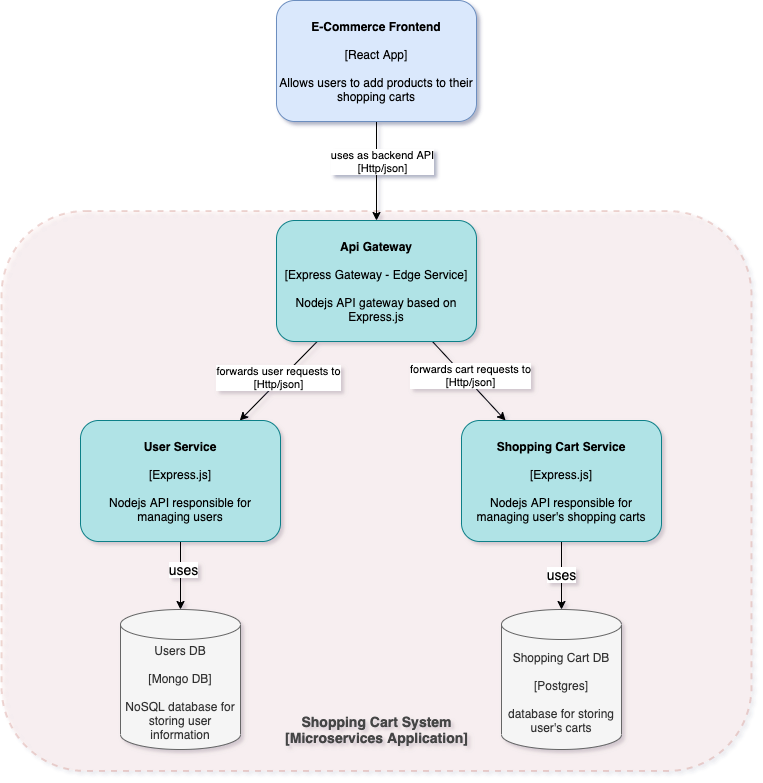

The diagram above was exported from draw.io. Its source (the exported page's mxGraphModel, read from the mxfile embedded in the PNG):
<mxGraphModel dx="882" dy="848" grid="0" gridSize="10" guides="1" tooltips="1" connect="1" arrows="1" fold="1" page="1" pageScale="1" pageWidth="850" pageHeight="1100" math="0" shadow="0">
  <root>
    <mxCell id="0" />
    <mxCell id="1" parent="0" />
    <mxCell id="XhiybFMRVbjoVj57SVsP-13" value="" style="rounded=1;whiteSpace=wrap;html=1;fillColor=#fad9d5;glass=0;shadow=0;sketch=0;dashed=1;strokeColor=#ae4132;opacity=20;strokeWidth=2;" parent="1" vertex="1">
      <mxGeometry x="50" y="311.5" width="750" height="560" as="geometry" />
    </mxCell>
    <mxCell id="XhiybFMRVbjoVj57SVsP-8" value="forwards cart requests to&lt;br&gt;[Http/json]" style="rounded=0;orthogonalLoop=1;jettySize=auto;html=1;" parent="1" source="XhiybFMRVbjoVj57SVsP-1" target="XhiybFMRVbjoVj57SVsP-3" edge="1">
      <mxGeometry x="-0.0449" y="5" relative="1" as="geometry">
        <mxPoint as="offset" />
      </mxGeometry>
    </mxCell>
    <mxCell id="XhiybFMRVbjoVj57SVsP-9" style="rounded=0;orthogonalLoop=1;jettySize=auto;html=1;" parent="1" source="XhiybFMRVbjoVj57SVsP-1" target="XhiybFMRVbjoVj57SVsP-2" edge="1">
      <mxGeometry relative="1" as="geometry" />
    </mxCell>
    <mxCell id="XhiybFMRVbjoVj57SVsP-10" value="forwards user requests to&lt;br&gt;[Http/json]" style="edgeLabel;html=1;align=center;verticalAlign=middle;resizable=0;points=[];" parent="XhiybFMRVbjoVj57SVsP-9" vertex="1" connectable="0">
      <mxGeometry x="-0.0276" y="-2" relative="1" as="geometry">
        <mxPoint y="-2" as="offset" />
      </mxGeometry>
    </mxCell>
    <mxCell id="XhiybFMRVbjoVj57SVsP-1" value="&lt;b&gt;Api Gateway&lt;br&gt;&lt;/b&gt;&lt;br&gt;[Express Gateway - Edge Service]&lt;br&gt;&lt;br&gt;Nodejs API gateway based on Express.js" style="rounded=1;whiteSpace=wrap;html=1;fillColor=#b0e3e6;strokeColor=#0e8088;" parent="1" vertex="1">
      <mxGeometry x="325" y="321" width="200" height="121" as="geometry" />
    </mxCell>
    <mxCell id="XhiybFMRVbjoVj57SVsP-12" value="" style="edgeStyle=none;rounded=0;orthogonalLoop=1;jettySize=auto;html=1;" parent="1" source="XhiybFMRVbjoVj57SVsP-2" target="XhiybFMRVbjoVj57SVsP-11" edge="1">
      <mxGeometry relative="1" as="geometry" />
    </mxCell>
    <mxCell id="XhiybFMRVbjoVj57SVsP-17" value="uses" style="edgeLabel;html=1;align=center;verticalAlign=middle;resizable=0;points=[];fontSize=14;" parent="XhiybFMRVbjoVj57SVsP-12" vertex="1" connectable="0">
      <mxGeometry x="-0.2167" y="2" relative="1" as="geometry">
        <mxPoint as="offset" />
      </mxGeometry>
    </mxCell>
    <mxCell id="XhiybFMRVbjoVj57SVsP-2" value="&lt;b&gt;User Service&lt;br&gt;&lt;/b&gt;&lt;br&gt;[Express.js]&lt;br&gt;&lt;br&gt;Nodejs API responsible for managing users" style="rounded=1;whiteSpace=wrap;html=1;fillColor=#b0e3e6;strokeColor=#0e8088;" parent="1" vertex="1">
      <mxGeometry x="129" y="521" width="200" height="121" as="geometry" />
    </mxCell>
    <mxCell id="XhiybFMRVbjoVj57SVsP-16" value="" style="edgeStyle=none;rounded=0;orthogonalLoop=1;jettySize=auto;html=1;fontSize=14;" parent="1" source="XhiybFMRVbjoVj57SVsP-3" target="XhiybFMRVbjoVj57SVsP-15" edge="1">
      <mxGeometry relative="1" as="geometry" />
    </mxCell>
    <mxCell id="XhiybFMRVbjoVj57SVsP-18" value="uses" style="edgeLabel;html=1;align=center;verticalAlign=middle;resizable=0;points=[];fontSize=14;" parent="XhiybFMRVbjoVj57SVsP-16" vertex="1" connectable="0">
      <mxGeometry x="-0.05" y="-1" relative="1" as="geometry">
        <mxPoint as="offset" />
      </mxGeometry>
    </mxCell>
    <mxCell id="XhiybFMRVbjoVj57SVsP-3" value="&lt;b&gt;Shopping Cart Service&lt;br&gt;&lt;/b&gt;&lt;br&gt;[Express.js]&lt;br&gt;&lt;br&gt;Nodejs API responsible for managing user's shopping carts" style="rounded=1;whiteSpace=wrap;html=1;fillColor=#b0e3e6;strokeColor=#0e8088;" parent="1" vertex="1">
      <mxGeometry x="510" y="521" width="200" height="121" as="geometry" />
    </mxCell>
    <mxCell id="XhiybFMRVbjoVj57SVsP-6" value="" style="edgeStyle=orthogonalEdgeStyle;rounded=0;orthogonalLoop=1;jettySize=auto;html=1;" parent="1" source="XhiybFMRVbjoVj57SVsP-5" target="XhiybFMRVbjoVj57SVsP-1" edge="1">
      <mxGeometry relative="1" as="geometry" />
    </mxCell>
    <mxCell id="XhiybFMRVbjoVj57SVsP-7" value="uses as backend API&lt;br&gt;[Http/json]" style="edgeLabel;html=1;align=center;verticalAlign=middle;resizable=0;points=[];" parent="XhiybFMRVbjoVj57SVsP-6" vertex="1" connectable="0">
      <mxGeometry x="-0.1011" y="1" relative="1" as="geometry">
        <mxPoint x="4" y="-5" as="offset" />
      </mxGeometry>
    </mxCell>
    <mxCell id="XhiybFMRVbjoVj57SVsP-5" value="&lt;b&gt;E-Commerce Frontend&lt;br&gt;&lt;/b&gt;&lt;br&gt;[React App]&lt;br&gt;&lt;br&gt;Allows users to add products to their shopping carts" style="rounded=1;whiteSpace=wrap;html=1;fillColor=#dae8fc;strokeColor=#6c8ebf;" parent="1" vertex="1">
      <mxGeometry x="325" y="101" width="200" height="121" as="geometry" />
    </mxCell>
    <mxCell id="XhiybFMRVbjoVj57SVsP-11" value="Users DB&lt;br&gt;&lt;br&gt;[Mongo DB]&lt;br&gt;&lt;br&gt;NoSQL database for storing user information" style="shape=cylinder3;whiteSpace=wrap;html=1;boundedLbl=1;backgroundOutline=1;size=15;fillColor=#f5f5f5;strokeColor=#666666;fontColor=#333333;" parent="1" vertex="1">
      <mxGeometry x="169" y="710" width="120" height="140" as="geometry" />
    </mxCell>
    <mxCell id="XhiybFMRVbjoVj57SVsP-14" value="Shopping Cart System&lt;br style=&quot;font-size: 14px&quot;&gt;[Microservices Application]" style="text;html=1;align=center;verticalAlign=middle;resizable=0;points=[];autosize=1;strokeColor=none;fontStyle=1;fontSize=14;fontColor=#454545;" parent="1" vertex="1">
      <mxGeometry x="325" y="810" width="200" height="40" as="geometry" />
    </mxCell>
    <mxCell id="XhiybFMRVbjoVj57SVsP-15" value="Shopping Cart DB&lt;br&gt;&lt;br&gt;[Postgres]&lt;br&gt;&lt;br&gt;database for storing user's carts" style="shape=cylinder3;whiteSpace=wrap;html=1;boundedLbl=1;backgroundOutline=1;size=15;fillColor=#f5f5f5;strokeColor=#666666;fontColor=#333333;" parent="1" vertex="1">
      <mxGeometry x="550" y="710" width="120" height="140" as="geometry" />
    </mxCell>
  </root>
</mxGraphModel>